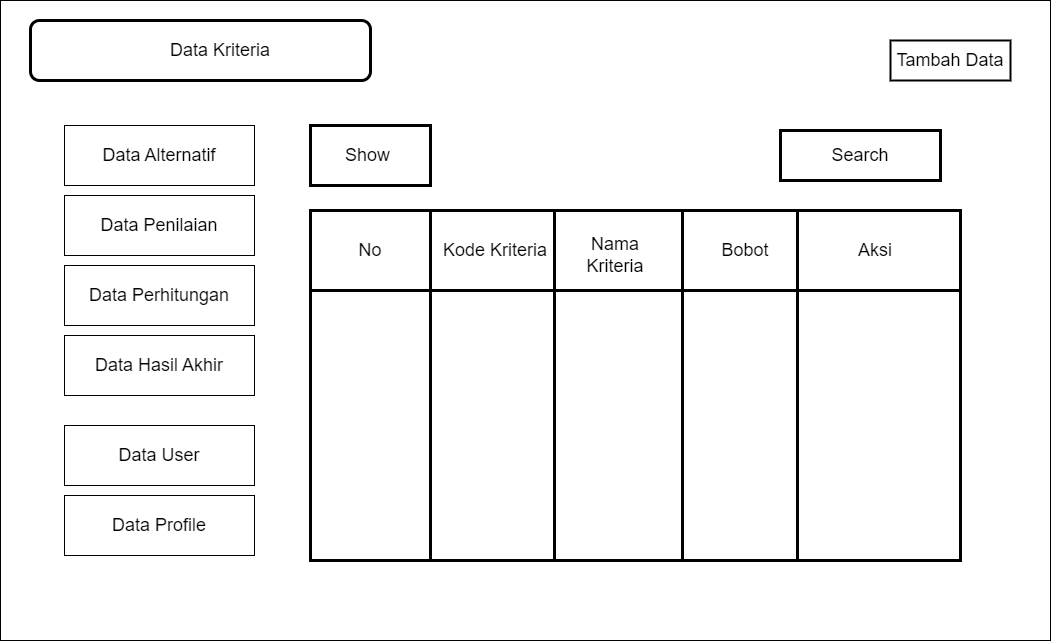

The diagram above was exported from draw.io. Its source (the exported page's mxGraphModel, read from the mxfile embedded in the PNG):
<mxGraphModel dx="1422" dy="729" grid="1" gridSize="10" guides="1" tooltips="1" connect="1" arrows="1" fold="1" page="1" pageScale="1" pageWidth="1169" pageHeight="827" math="0" shadow="0">
  <root>
    <mxCell id="0" />
    <mxCell id="1" parent="0" />
    <mxCell id="c4XY-Xq0JNdXqhYcEImh-1" value="" style="rounded=0;whiteSpace=wrap;html=1;" vertex="1" parent="1">
      <mxGeometry x="30" y="60" width="1050" height="640" as="geometry" />
    </mxCell>
    <mxCell id="c4XY-Xq0JNdXqhYcEImh-2" value="&lt;font style=&quot;font-size: 18px;&quot;&gt;Tambah Data&lt;/font&gt;" style="rounded=0;whiteSpace=wrap;html=1;strokeWidth=2;" vertex="1" parent="1">
      <mxGeometry x="920" y="100" width="120" height="40" as="geometry" />
    </mxCell>
    <mxCell id="c4XY-Xq0JNdXqhYcEImh-3" value="" style="shape=internalStorage;whiteSpace=wrap;html=1;backgroundOutline=1;fontSize=18;dx=120;dy=80;strokeWidth=3;" vertex="1" parent="1">
      <mxGeometry x="340" y="270" width="650" height="350" as="geometry" />
    </mxCell>
    <mxCell id="c4XY-Xq0JNdXqhYcEImh-4" value="No" style="text;html=1;strokeColor=none;fillColor=none;align=center;verticalAlign=middle;whiteSpace=wrap;rounded=0;fontSize=18;" vertex="1" parent="1">
      <mxGeometry x="370" y="295" width="60" height="30" as="geometry" />
    </mxCell>
    <mxCell id="c4XY-Xq0JNdXqhYcEImh-5" value="" style="endArrow=none;html=1;rounded=0;fontSize=18;entryX=0.5;entryY=0;entryDx=0;entryDy=0;exitX=0.5;exitY=1;exitDx=0;exitDy=0;strokeWidth=3;" edge="1" parent="1">
      <mxGeometry width="50" height="50" relative="1" as="geometry">
        <mxPoint x="584" y="620" as="sourcePoint" />
        <mxPoint x="584" y="270" as="targetPoint" />
      </mxGeometry>
    </mxCell>
    <mxCell id="c4XY-Xq0JNdXqhYcEImh-6" value="Kode Kriteria" style="text;html=1;strokeColor=none;fillColor=none;align=center;verticalAlign=middle;whiteSpace=wrap;rounded=0;fontSize=18;" vertex="1" parent="1">
      <mxGeometry x="465" y="295" width="120" height="30" as="geometry" />
    </mxCell>
    <mxCell id="c4XY-Xq0JNdXqhYcEImh-7" value="Aksi" style="text;html=1;strokeColor=none;fillColor=none;align=center;verticalAlign=middle;whiteSpace=wrap;rounded=0;fontSize=18;strokeWidth=18;" vertex="1" parent="1">
      <mxGeometry x="850" y="290" width="110" height="40" as="geometry" />
    </mxCell>
    <mxCell id="c4XY-Xq0JNdXqhYcEImh-8" value="Search" style="rounded=0;whiteSpace=wrap;html=1;strokeWidth=3;fontSize=18;" vertex="1" parent="1">
      <mxGeometry x="810" y="190" width="160" height="50" as="geometry" />
    </mxCell>
    <mxCell id="c4XY-Xq0JNdXqhYcEImh-9" value="Show&amp;nbsp;" style="rounded=0;whiteSpace=wrap;html=1;strokeWidth=3;fontSize=18;" vertex="1" parent="1">
      <mxGeometry x="340" y="185" width="120" height="60" as="geometry" />
    </mxCell>
    <mxCell id="c4XY-Xq0JNdXqhYcEImh-14" value="" style="rounded=1;whiteSpace=wrap;html=1;strokeWidth=3;fontSize=18;" vertex="1" parent="1">
      <mxGeometry x="60" y="80" width="340" height="60" as="geometry" />
    </mxCell>
    <mxCell id="c4XY-Xq0JNdXqhYcEImh-15" value="Data Kriteria" style="text;html=1;strokeColor=none;fillColor=none;align=center;verticalAlign=middle;whiteSpace=wrap;rounded=0;strokeWidth=3;fontSize=18;" vertex="1" parent="1">
      <mxGeometry x="110" y="95" width="280" height="30" as="geometry" />
    </mxCell>
    <mxCell id="c4XY-Xq0JNdXqhYcEImh-16" value="" style="endArrow=none;html=1;rounded=0;fontSize=18;entryX=0.5;entryY=0;entryDx=0;entryDy=0;exitX=0.5;exitY=1;exitDx=0;exitDy=0;strokeWidth=3;" edge="1" parent="1">
      <mxGeometry width="50" height="50" relative="1" as="geometry">
        <mxPoint x="712" y="621" as="sourcePoint" />
        <mxPoint x="712" y="271" as="targetPoint" />
      </mxGeometry>
    </mxCell>
    <mxCell id="c4XY-Xq0JNdXqhYcEImh-17" value="" style="endArrow=none;html=1;rounded=0;fontSize=18;entryX=0.5;entryY=0;entryDx=0;entryDy=0;exitX=0.5;exitY=1;exitDx=0;exitDy=0;strokeWidth=3;" edge="1" parent="1">
      <mxGeometry width="50" height="50" relative="1" as="geometry">
        <mxPoint x="827" y="620" as="sourcePoint" />
        <mxPoint x="827" y="270" as="targetPoint" />
      </mxGeometry>
    </mxCell>
    <mxCell id="c4XY-Xq0JNdXqhYcEImh-18" value="&lt;font style=&quot;font-size: 18px;&quot;&gt;Nama Kriteria&lt;/font&gt;" style="text;html=1;strokeColor=none;fillColor=none;align=center;verticalAlign=middle;whiteSpace=wrap;rounded=0;" vertex="1" parent="1">
      <mxGeometry x="600" y="300" width="90" height="30" as="geometry" />
    </mxCell>
    <mxCell id="c4XY-Xq0JNdXqhYcEImh-19" value="&lt;font style=&quot;font-size: 18px;&quot;&gt;Bobot&lt;/font&gt;" style="text;html=1;strokeColor=none;fillColor=none;align=center;verticalAlign=middle;whiteSpace=wrap;rounded=0;strokeWidth=13;" vertex="1" parent="1">
      <mxGeometry x="730" y="295" width="90" height="30" as="geometry" />
    </mxCell>
    <mxCell id="c4XY-Xq0JNdXqhYcEImh-20" style="edgeStyle=orthogonalEdgeStyle;rounded=0;orthogonalLoop=1;jettySize=auto;html=1;exitX=0.5;exitY=1;exitDx=0;exitDy=0;strokeWidth=3;fontSize=18;" edge="1" parent="1" source="c4XY-Xq0JNdXqhYcEImh-19" target="c4XY-Xq0JNdXqhYcEImh-19">
      <mxGeometry relative="1" as="geometry" />
    </mxCell>
    <mxCell id="c4XY-Xq0JNdXqhYcEImh-21" value="Data Profile" style="rounded=0;whiteSpace=wrap;html=1;fontSize=18;" vertex="1" parent="1">
      <mxGeometry x="94" y="555" width="190" height="60" as="geometry" />
    </mxCell>
    <mxCell id="c4XY-Xq0JNdXqhYcEImh-22" value="Data Alternatif" style="rounded=0;whiteSpace=wrap;html=1;fontSize=18;" vertex="1" parent="1">
      <mxGeometry x="94" y="185" width="190" height="60" as="geometry" />
    </mxCell>
    <mxCell id="c4XY-Xq0JNdXqhYcEImh-23" value="Data Penilaian" style="rounded=0;whiteSpace=wrap;html=1;fontSize=18;" vertex="1" parent="1">
      <mxGeometry x="94" y="255" width="190" height="60" as="geometry" />
    </mxCell>
    <mxCell id="c4XY-Xq0JNdXqhYcEImh-24" value="Data Perhitungan" style="rounded=0;whiteSpace=wrap;html=1;fontSize=18;" vertex="1" parent="1">
      <mxGeometry x="94" y="325" width="190" height="60" as="geometry" />
    </mxCell>
    <mxCell id="c4XY-Xq0JNdXqhYcEImh-25" value="Data Hasil Akhir" style="rounded=0;whiteSpace=wrap;html=1;fontSize=18;" vertex="1" parent="1">
      <mxGeometry x="94" y="395" width="190" height="60" as="geometry" />
    </mxCell>
    <mxCell id="c4XY-Xq0JNdXqhYcEImh-26" value="Data User" style="rounded=0;whiteSpace=wrap;html=1;fontSize=18;" vertex="1" parent="1">
      <mxGeometry x="94" y="485" width="190" height="60" as="geometry" />
    </mxCell>
  </root>
</mxGraphModel>